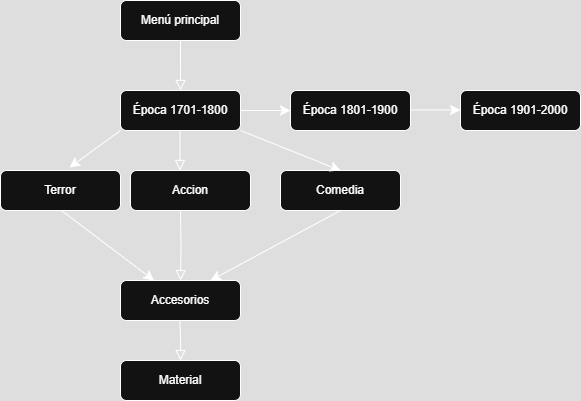

The diagram above was exported from draw.io. Its source (the exported page's mxGraphModel, read from the mxfile embedded in the PNG):
<mxGraphModel dx="1667" dy="829" grid="1" gridSize="10" guides="1" tooltips="1" connect="1" arrows="1" fold="1" page="1" pageScale="1" pageWidth="827" pageHeight="1169" math="0" shadow="0">
  <root>
    <mxCell id="WIyWlLk6GJQsqaUBKTNV-0" />
    <mxCell id="WIyWlLk6GJQsqaUBKTNV-1" parent="WIyWlLk6GJQsqaUBKTNV-0" />
    <mxCell id="WIyWlLk6GJQsqaUBKTNV-2" value="" style="rounded=0;html=1;jettySize=auto;orthogonalLoop=1;fontSize=11;endArrow=block;endFill=0;endSize=8;strokeWidth=1;shadow=0;labelBackgroundColor=none;edgeStyle=orthogonalEdgeStyle;" parent="WIyWlLk6GJQsqaUBKTNV-1" source="WIyWlLk6GJQsqaUBKTNV-3" edge="1">
      <mxGeometry relative="1" as="geometry">
        <mxPoint x="220" y="170" as="targetPoint" />
      </mxGeometry>
    </mxCell>
    <mxCell id="WIyWlLk6GJQsqaUBKTNV-3" value="Menú principal" style="rounded=1;whiteSpace=wrap;html=1;fontSize=12;glass=0;strokeWidth=1;shadow=0;" parent="WIyWlLk6GJQsqaUBKTNV-1" vertex="1">
      <mxGeometry x="160" y="80" width="120" height="40" as="geometry" />
    </mxCell>
    <mxCell id="WIyWlLk6GJQsqaUBKTNV-7" value="Época 1701-1800" style="rounded=1;whiteSpace=wrap;html=1;fontSize=12;glass=0;strokeWidth=1;shadow=0;" parent="WIyWlLk6GJQsqaUBKTNV-1" vertex="1">
      <mxGeometry x="160" y="170" width="120" height="40" as="geometry" />
    </mxCell>
    <mxCell id="WIyWlLk6GJQsqaUBKTNV-12" value="Época 1801-1900" style="rounded=1;whiteSpace=wrap;html=1;fontSize=12;glass=0;strokeWidth=1;shadow=0;" parent="WIyWlLk6GJQsqaUBKTNV-1" vertex="1">
      <mxGeometry x="330" y="170" width="120" height="40" as="geometry" />
    </mxCell>
    <mxCell id="_aAZ2JbpDMwkauKeFzca-0" value="" style="rounded=0;html=1;jettySize=auto;orthogonalLoop=1;fontSize=11;endArrow=block;endFill=0;endSize=8;strokeWidth=1;shadow=0;labelBackgroundColor=none;edgeStyle=orthogonalEdgeStyle;" edge="1" parent="WIyWlLk6GJQsqaUBKTNV-1">
      <mxGeometry relative="1" as="geometry">
        <mxPoint x="220" y="210" as="sourcePoint" />
        <mxPoint x="219.5" y="250" as="targetPoint" />
        <Array as="points">
          <mxPoint x="219.5" y="250" />
          <mxPoint x="219.5" y="250" />
        </Array>
      </mxGeometry>
    </mxCell>
    <mxCell id="_aAZ2JbpDMwkauKeFzca-1" value="Época 1901-2000" style="rounded=1;whiteSpace=wrap;html=1;fontSize=12;glass=0;strokeWidth=1;shadow=0;" vertex="1" parent="WIyWlLk6GJQsqaUBKTNV-1">
      <mxGeometry x="500" y="170" width="120" height="40" as="geometry" />
    </mxCell>
    <mxCell id="_aAZ2JbpDMwkauKeFzca-3" value="Terror" style="rounded=1;whiteSpace=wrap;html=1;fontSize=12;glass=0;strokeWidth=1;shadow=0;" vertex="1" parent="WIyWlLk6GJQsqaUBKTNV-1">
      <mxGeometry x="40" y="250" width="120" height="40" as="geometry" />
    </mxCell>
    <mxCell id="_aAZ2JbpDMwkauKeFzca-4" value="Accion" style="rounded=1;whiteSpace=wrap;html=1;fontSize=12;glass=0;strokeWidth=1;shadow=0;" vertex="1" parent="WIyWlLk6GJQsqaUBKTNV-1">
      <mxGeometry x="170" y="250" width="120" height="40" as="geometry" />
    </mxCell>
    <mxCell id="_aAZ2JbpDMwkauKeFzca-5" value="Comedia" style="rounded=1;whiteSpace=wrap;html=1;fontSize=12;glass=0;strokeWidth=1;shadow=0;" vertex="1" parent="WIyWlLk6GJQsqaUBKTNV-1">
      <mxGeometry x="320" y="250" width="120" height="40" as="geometry" />
    </mxCell>
    <mxCell id="_aAZ2JbpDMwkauKeFzca-6" value="" style="endArrow=classic;html=1;rounded=0;fontSize=12;startSize=8;endSize=8;curved=1;entryX=0;entryY=0.5;entryDx=0;entryDy=0;" edge="1" parent="WIyWlLk6GJQsqaUBKTNV-1" target="WIyWlLk6GJQsqaUBKTNV-12">
      <mxGeometry width="50" height="50" relative="1" as="geometry">
        <mxPoint x="280" y="190" as="sourcePoint" />
        <mxPoint x="330" y="140" as="targetPoint" />
      </mxGeometry>
    </mxCell>
    <mxCell id="_aAZ2JbpDMwkauKeFzca-7" value="" style="endArrow=classic;html=1;rounded=0;fontSize=12;startSize=8;endSize=8;curved=1;entryX=0;entryY=0.5;entryDx=0;entryDy=0;" edge="1" parent="WIyWlLk6GJQsqaUBKTNV-1">
      <mxGeometry width="50" height="50" relative="1" as="geometry">
        <mxPoint x="450" y="189.5" as="sourcePoint" />
        <mxPoint x="500" y="189.5" as="targetPoint" />
      </mxGeometry>
    </mxCell>
    <mxCell id="_aAZ2JbpDMwkauKeFzca-8" value="" style="endArrow=classic;html=1;rounded=0;fontSize=12;startSize=8;endSize=8;curved=1;entryX=0.575;entryY=-0.075;entryDx=0;entryDy=0;entryPerimeter=0;" edge="1" parent="WIyWlLk6GJQsqaUBKTNV-1" target="_aAZ2JbpDMwkauKeFzca-3">
      <mxGeometry width="50" height="50" relative="1" as="geometry">
        <mxPoint x="160" y="210" as="sourcePoint" />
        <mxPoint x="110" y="260" as="targetPoint" />
      </mxGeometry>
    </mxCell>
    <mxCell id="_aAZ2JbpDMwkauKeFzca-9" value="" style="endArrow=classic;html=1;rounded=0;fontSize=12;startSize=8;endSize=8;curved=1;entryX=0.5;entryY=0;entryDx=0;entryDy=0;" edge="1" parent="WIyWlLk6GJQsqaUBKTNV-1" target="_aAZ2JbpDMwkauKeFzca-5">
      <mxGeometry width="50" height="50" relative="1" as="geometry">
        <mxPoint x="280" y="210" as="sourcePoint" />
        <mxPoint x="330" y="250" as="targetPoint" />
      </mxGeometry>
    </mxCell>
    <mxCell id="_aAZ2JbpDMwkauKeFzca-10" value="Accesorios" style="rounded=1;whiteSpace=wrap;html=1;fontSize=12;glass=0;strokeWidth=1;shadow=0;" vertex="1" parent="WIyWlLk6GJQsqaUBKTNV-1">
      <mxGeometry x="160" y="360" width="120" height="40" as="geometry" />
    </mxCell>
    <mxCell id="_aAZ2JbpDMwkauKeFzca-11" value="Material" style="rounded=1;whiteSpace=wrap;html=1;fontSize=12;glass=0;strokeWidth=1;shadow=0;" vertex="1" parent="WIyWlLk6GJQsqaUBKTNV-1">
      <mxGeometry x="160" y="440" width="120" height="40" as="geometry" />
    </mxCell>
    <mxCell id="_aAZ2JbpDMwkauKeFzca-13" value="" style="rounded=0;html=1;jettySize=auto;orthogonalLoop=1;fontSize=11;endArrow=block;endFill=0;endSize=8;strokeWidth=1;shadow=0;labelBackgroundColor=none;edgeStyle=orthogonalEdgeStyle;entryX=0.5;entryY=0;entryDx=0;entryDy=0;" edge="1" parent="WIyWlLk6GJQsqaUBKTNV-1" target="_aAZ2JbpDMwkauKeFzca-10">
      <mxGeometry relative="1" as="geometry">
        <mxPoint x="220" y="290" as="sourcePoint" />
        <mxPoint x="219.5" y="330" as="targetPoint" />
        <Array as="points" />
      </mxGeometry>
    </mxCell>
    <mxCell id="_aAZ2JbpDMwkauKeFzca-14" value="" style="rounded=0;html=1;jettySize=auto;orthogonalLoop=1;fontSize=11;endArrow=block;endFill=0;endSize=8;strokeWidth=1;shadow=0;labelBackgroundColor=none;edgeStyle=orthogonalEdgeStyle;" edge="1" parent="WIyWlLk6GJQsqaUBKTNV-1">
      <mxGeometry relative="1" as="geometry">
        <mxPoint x="219.5" y="400" as="sourcePoint" />
        <mxPoint x="220" y="440" as="targetPoint" />
        <Array as="points" />
      </mxGeometry>
    </mxCell>
    <mxCell id="_aAZ2JbpDMwkauKeFzca-16" value="" style="endArrow=classic;html=1;rounded=0;fontSize=12;startSize=8;endSize=8;curved=1;" edge="1" parent="WIyWlLk6GJQsqaUBKTNV-1" target="_aAZ2JbpDMwkauKeFzca-10">
      <mxGeometry width="50" height="50" relative="1" as="geometry">
        <mxPoint x="101" y="290" as="sourcePoint" />
        <mxPoint x="50" y="327" as="targetPoint" />
      </mxGeometry>
    </mxCell>
    <mxCell id="_aAZ2JbpDMwkauKeFzca-17" value="" style="endArrow=classic;html=1;rounded=0;fontSize=12;startSize=8;endSize=8;curved=1;entryX=0.75;entryY=0;entryDx=0;entryDy=0;" edge="1" parent="WIyWlLk6GJQsqaUBKTNV-1" target="_aAZ2JbpDMwkauKeFzca-10">
      <mxGeometry width="50" height="50" relative="1" as="geometry">
        <mxPoint x="380" y="290" as="sourcePoint" />
        <mxPoint x="480" y="330" as="targetPoint" />
      </mxGeometry>
    </mxCell>
  </root>
</mxGraphModel>